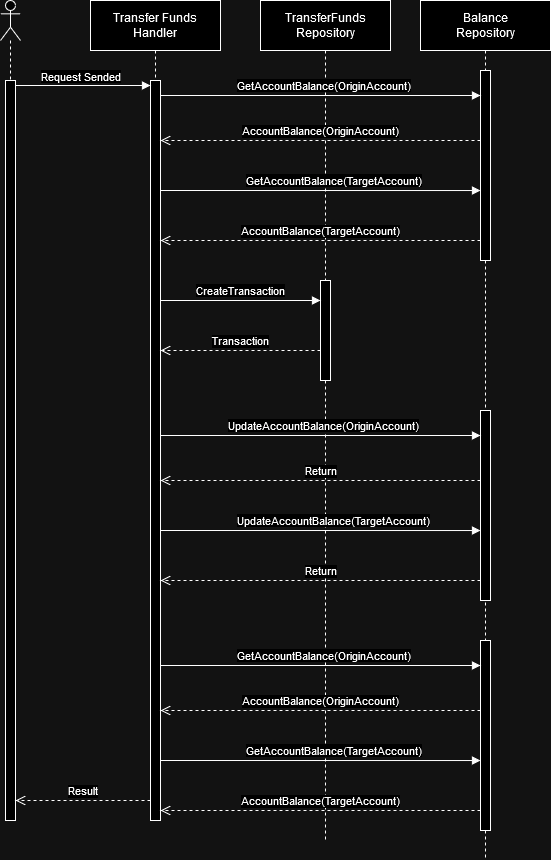

The diagram above was exported from draw.io. Its source (the exported page's mxGraphModel, read from the mxfile embedded in the PNG):
<mxGraphModel dx="1834" dy="1192" grid="1" gridSize="10" guides="1" tooltips="1" connect="1" arrows="1" fold="1" page="0" pageScale="1" pageWidth="827" pageHeight="1169" math="0" shadow="0">
  <root>
    <mxCell id="0" />
    <mxCell id="1" parent="0" />
    <mxCell id="dru6yo28kNuVIOgX21eb-1" value="" style="shape=umlLifeline;perimeter=lifelinePerimeter;whiteSpace=wrap;html=1;container=1;dropTarget=0;collapsible=0;recursiveResize=0;outlineConnect=0;portConstraint=eastwest;newEdgeStyle={&quot;curved&quot;:0,&quot;rounded&quot;:0};participant=umlActor;size=40;" vertex="1" parent="1">
      <mxGeometry x="-140" y="-20" width="20" height="820" as="geometry" />
    </mxCell>
    <mxCell id="dru6yo28kNuVIOgX21eb-6" value="" style="html=1;points=[[0,0,0,0,5],[0,1,0,0,-5],[1,0,0,0,5],[1,1,0,0,-5]];perimeter=orthogonalPerimeter;outlineConnect=0;targetShapes=umlLifeline;portConstraint=eastwest;newEdgeStyle={&quot;curved&quot;:0,&quot;rounded&quot;:0};" vertex="1" parent="dru6yo28kNuVIOgX21eb-1">
      <mxGeometry x="5" y="80" width="10" height="740" as="geometry" />
    </mxCell>
    <mxCell id="dru6yo28kNuVIOgX21eb-2" value="&lt;div&gt;Transfer Funds&lt;/div&gt;&lt;div&gt;Handler&lt;/div&gt;" style="shape=umlLifeline;perimeter=lifelinePerimeter;whiteSpace=wrap;html=1;container=1;dropTarget=0;collapsible=0;recursiveResize=0;outlineConnect=0;portConstraint=eastwest;newEdgeStyle={&quot;curved&quot;:0,&quot;rounded&quot;:0};size=50;" vertex="1" parent="1">
      <mxGeometry x="-50" y="-20" width="130" height="820" as="geometry" />
    </mxCell>
    <mxCell id="dru6yo28kNuVIOgX21eb-5" value="" style="html=1;points=[[0,0,0,0,5],[0,1,0,0,-5],[1,0,0,0,5],[1,1,0,0,-5]];perimeter=orthogonalPerimeter;outlineConnect=0;targetShapes=umlLifeline;portConstraint=eastwest;newEdgeStyle={&quot;curved&quot;:0,&quot;rounded&quot;:0};" vertex="1" parent="dru6yo28kNuVIOgX21eb-2">
      <mxGeometry x="60" y="80" width="10" height="740" as="geometry" />
    </mxCell>
    <mxCell id="dru6yo28kNuVIOgX21eb-3" value="&lt;div&gt;TransferFunds&lt;/div&gt;&lt;div&gt;Repository&lt;/div&gt;" style="shape=umlLifeline;perimeter=lifelinePerimeter;whiteSpace=wrap;html=1;container=1;dropTarget=0;collapsible=0;recursiveResize=0;outlineConnect=0;portConstraint=eastwest;newEdgeStyle={&quot;curved&quot;:0,&quot;rounded&quot;:0};size=50;" vertex="1" parent="1">
      <mxGeometry x="120" y="-20" width="130" height="840" as="geometry" />
    </mxCell>
    <mxCell id="dru6yo28kNuVIOgX21eb-9" value="" style="html=1;points=[[0,0,0,0,5],[0,1,0,0,-5],[1,0,0,0,5],[1,1,0,0,-5]];perimeter=orthogonalPerimeter;outlineConnect=0;targetShapes=umlLifeline;portConstraint=eastwest;newEdgeStyle={&quot;curved&quot;:0,&quot;rounded&quot;:0};" vertex="1" parent="dru6yo28kNuVIOgX21eb-3">
      <mxGeometry x="60" y="280" width="10" height="100" as="geometry" />
    </mxCell>
    <mxCell id="dru6yo28kNuVIOgX21eb-4" value="&lt;div&gt;Balance&lt;/div&gt;&lt;div&gt;Repository&lt;/div&gt;" style="shape=umlLifeline;perimeter=lifelinePerimeter;whiteSpace=wrap;html=1;container=1;dropTarget=0;collapsible=0;recursiveResize=0;outlineConnect=0;portConstraint=eastwest;newEdgeStyle={&quot;curved&quot;:0,&quot;rounded&quot;:0};size=50;" vertex="1" parent="1">
      <mxGeometry x="280" y="-20" width="130" height="859" as="geometry" />
    </mxCell>
    <mxCell id="dru6yo28kNuVIOgX21eb-15" value="" style="html=1;points=[[0,0,0,0,5],[0,1,0,0,-5],[1,0,0,0,5],[1,1,0,0,-5]];perimeter=orthogonalPerimeter;outlineConnect=0;targetShapes=umlLifeline;portConstraint=eastwest;newEdgeStyle={&quot;curved&quot;:0,&quot;rounded&quot;:0};" vertex="1" parent="dru6yo28kNuVIOgX21eb-4">
      <mxGeometry x="60" y="410" width="10" height="190" as="geometry" />
    </mxCell>
    <mxCell id="dru6yo28kNuVIOgX21eb-24" value="" style="html=1;points=[[0,0,0,0,5],[0,1,0,0,-5],[1,0,0,0,5],[1,1,0,0,-5]];perimeter=orthogonalPerimeter;outlineConnect=0;targetShapes=umlLifeline;portConstraint=eastwest;newEdgeStyle={&quot;curved&quot;:0,&quot;rounded&quot;:0};" vertex="1" parent="dru6yo28kNuVIOgX21eb-4">
      <mxGeometry x="60" y="70" width="10" height="190" as="geometry" />
    </mxCell>
    <mxCell id="dru6yo28kNuVIOgX21eb-25" value="AccountBalance(TargetAccount)" style="html=1;verticalAlign=bottom;endArrow=open;dashed=1;endSize=8;curved=0;rounded=0;" edge="1" parent="dru6yo28kNuVIOgX21eb-4">
      <mxGeometry relative="1" as="geometry">
        <mxPoint x="60" y="240" as="sourcePoint" />
        <mxPoint x="-260" y="240" as="targetPoint" />
        <Array as="points">
          <mxPoint x="-100" y="240" />
        </Array>
      </mxGeometry>
    </mxCell>
    <mxCell id="dru6yo28kNuVIOgX21eb-26" value="" style="endArrow=block;endFill=1;html=1;edgeStyle=orthogonalEdgeStyle;align=left;verticalAlign=top;rounded=0;" edge="1" parent="dru6yo28kNuVIOgX21eb-4">
      <mxGeometry x="-1" relative="1" as="geometry">
        <mxPoint x="-260" y="190" as="sourcePoint" />
        <mxPoint x="60" y="190.02857142857147" as="targetPoint" />
        <Array as="points">
          <mxPoint x="-260" y="190" />
        </Array>
      </mxGeometry>
    </mxCell>
    <mxCell id="dru6yo28kNuVIOgX21eb-27" value="GetAccountBalance(TargetAccount)" style="edgeLabel;html=1;align=center;verticalAlign=middle;resizable=0;points=[];" vertex="1" connectable="0" parent="dru6yo28kNuVIOgX21eb-26">
      <mxGeometry x="-0.2161" y="2" relative="1" as="geometry">
        <mxPoint x="47" y="-9" as="offset" />
      </mxGeometry>
    </mxCell>
    <mxCell id="dru6yo28kNuVIOgX21eb-28" value="" style="endArrow=block;endFill=1;html=1;edgeStyle=orthogonalEdgeStyle;align=left;verticalAlign=top;rounded=0;" edge="1" parent="dru6yo28kNuVIOgX21eb-4" target="dru6yo28kNuVIOgX21eb-24">
      <mxGeometry x="-1" relative="1" as="geometry">
        <mxPoint x="-260" y="95" as="sourcePoint" />
        <mxPoint x="59.99999999999977" y="89.97000000000003" as="targetPoint" />
        <Array as="points">
          <mxPoint x="-260" y="95" />
        </Array>
      </mxGeometry>
    </mxCell>
    <mxCell id="dru6yo28kNuVIOgX21eb-29" value="GetAccountBalance(OriginAccount)" style="edgeLabel;html=1;align=center;verticalAlign=middle;resizable=0;points=[];" vertex="1" connectable="0" parent="dru6yo28kNuVIOgX21eb-28">
      <mxGeometry x="-0.2161" y="2" relative="1" as="geometry">
        <mxPoint x="37" y="-9" as="offset" />
      </mxGeometry>
    </mxCell>
    <mxCell id="dru6yo28kNuVIOgX21eb-30" value="AccountBalance(OriginAccount)" style="html=1;verticalAlign=bottom;endArrow=open;dashed=1;endSize=8;curved=0;rounded=0;" edge="1" parent="dru6yo28kNuVIOgX21eb-4">
      <mxGeometry relative="1" as="geometry">
        <mxPoint x="60" y="140" as="sourcePoint" />
        <mxPoint x="-260" y="140.0000000000001" as="targetPoint" />
        <Array as="points">
          <mxPoint x="-100" y="140" />
        </Array>
      </mxGeometry>
    </mxCell>
    <mxCell id="dru6yo28kNuVIOgX21eb-38" value="" style="html=1;points=[[0,0,0,0,5],[0,1,0,0,-5],[1,0,0,0,5],[1,1,0,0,-5]];perimeter=orthogonalPerimeter;outlineConnect=0;targetShapes=umlLifeline;portConstraint=eastwest;newEdgeStyle={&quot;curved&quot;:0,&quot;rounded&quot;:0};" vertex="1" parent="dru6yo28kNuVIOgX21eb-4">
      <mxGeometry x="60" y="640" width="10" height="190" as="geometry" />
    </mxCell>
    <mxCell id="dru6yo28kNuVIOgX21eb-39" value="AccountBalance(TargetAccount)" style="html=1;verticalAlign=bottom;endArrow=open;dashed=1;endSize=8;curved=0;rounded=0;" edge="1" parent="dru6yo28kNuVIOgX21eb-4">
      <mxGeometry relative="1" as="geometry">
        <mxPoint x="60" y="810" as="sourcePoint" />
        <mxPoint x="-260" y="810" as="targetPoint" />
        <Array as="points">
          <mxPoint x="-100" y="810" />
        </Array>
      </mxGeometry>
    </mxCell>
    <mxCell id="dru6yo28kNuVIOgX21eb-40" value="" style="endArrow=block;endFill=1;html=1;edgeStyle=orthogonalEdgeStyle;align=left;verticalAlign=top;rounded=0;" edge="1" parent="dru6yo28kNuVIOgX21eb-4">
      <mxGeometry x="-1" relative="1" as="geometry">
        <mxPoint x="-260" y="760" as="sourcePoint" />
        <mxPoint x="60" y="760.0285714285715" as="targetPoint" />
        <Array as="points">
          <mxPoint x="-260" y="760" />
        </Array>
      </mxGeometry>
    </mxCell>
    <mxCell id="dru6yo28kNuVIOgX21eb-41" value="GetAccountBalance(TargetAccount)" style="edgeLabel;html=1;align=center;verticalAlign=middle;resizable=0;points=[];" vertex="1" connectable="0" parent="dru6yo28kNuVIOgX21eb-40">
      <mxGeometry x="-0.2161" y="2" relative="1" as="geometry">
        <mxPoint x="47" y="-9" as="offset" />
      </mxGeometry>
    </mxCell>
    <mxCell id="dru6yo28kNuVIOgX21eb-42" value="" style="endArrow=block;endFill=1;html=1;edgeStyle=orthogonalEdgeStyle;align=left;verticalAlign=top;rounded=0;" edge="1" parent="dru6yo28kNuVIOgX21eb-4" target="dru6yo28kNuVIOgX21eb-38">
      <mxGeometry x="-1" relative="1" as="geometry">
        <mxPoint x="-260" y="665" as="sourcePoint" />
        <mxPoint x="59.99999999999977" y="659.97" as="targetPoint" />
        <Array as="points">
          <mxPoint x="-260" y="665" />
        </Array>
      </mxGeometry>
    </mxCell>
    <mxCell id="dru6yo28kNuVIOgX21eb-43" value="GetAccountBalance(OriginAccount)" style="edgeLabel;html=1;align=center;verticalAlign=middle;resizable=0;points=[];" vertex="1" connectable="0" parent="dru6yo28kNuVIOgX21eb-42">
      <mxGeometry x="-0.2161" y="2" relative="1" as="geometry">
        <mxPoint x="37" y="-9" as="offset" />
      </mxGeometry>
    </mxCell>
    <mxCell id="dru6yo28kNuVIOgX21eb-44" value="AccountBalance(OriginAccount)" style="html=1;verticalAlign=bottom;endArrow=open;dashed=1;endSize=8;curved=0;rounded=0;" edge="1" parent="dru6yo28kNuVIOgX21eb-4">
      <mxGeometry relative="1" as="geometry">
        <mxPoint x="60" y="710" as="sourcePoint" />
        <mxPoint x="-260" y="710.0000000000001" as="targetPoint" />
        <Array as="points">
          <mxPoint x="-100" y="710" />
        </Array>
      </mxGeometry>
    </mxCell>
    <mxCell id="dru6yo28kNuVIOgX21eb-7" value="" style="endArrow=block;endFill=1;html=1;edgeStyle=orthogonalEdgeStyle;align=left;verticalAlign=top;rounded=0;entryX=0;entryY=0;entryDx=0;entryDy=5;entryPerimeter=0;exitX=1;exitY=0;exitDx=0;exitDy=5;exitPerimeter=0;" edge="1" parent="1" source="dru6yo28kNuVIOgX21eb-6" target="dru6yo28kNuVIOgX21eb-5">
      <mxGeometry x="-1" relative="1" as="geometry">
        <mxPoint x="-90" y="190" as="sourcePoint" />
        <mxPoint x="110" y="200" as="targetPoint" />
      </mxGeometry>
    </mxCell>
    <mxCell id="dru6yo28kNuVIOgX21eb-13" value="Request Sended" style="edgeLabel;html=1;align=center;verticalAlign=middle;resizable=0;points=[];" vertex="1" connectable="0" parent="dru6yo28kNuVIOgX21eb-7">
      <mxGeometry x="-0.1453" relative="1" as="geometry">
        <mxPoint x="6" y="-10" as="offset" />
      </mxGeometry>
    </mxCell>
    <mxCell id="dru6yo28kNuVIOgX21eb-10" value="" style="endArrow=block;endFill=1;html=1;edgeStyle=orthogonalEdgeStyle;align=left;verticalAlign=top;rounded=0;entryX=0;entryY=0;entryDx=0;entryDy=5;entryPerimeter=0;" edge="1" parent="1">
      <mxGeometry x="-1" relative="1" as="geometry">
        <mxPoint x="20" y="280" as="sourcePoint" />
        <mxPoint x="180" y="280" as="targetPoint" />
        <Array as="points">
          <mxPoint x="20" y="280" />
        </Array>
      </mxGeometry>
    </mxCell>
    <mxCell id="dru6yo28kNuVIOgX21eb-12" value="CreateTransaction" style="edgeLabel;html=1;align=center;verticalAlign=middle;resizable=0;points=[];" vertex="1" connectable="0" parent="dru6yo28kNuVIOgX21eb-10">
      <mxGeometry x="-0.2161" y="2" relative="1" as="geometry">
        <mxPoint x="16" y="-9" as="offset" />
      </mxGeometry>
    </mxCell>
    <mxCell id="dru6yo28kNuVIOgX21eb-14" value="Transaction" style="html=1;verticalAlign=bottom;endArrow=open;dashed=1;endSize=8;curved=0;rounded=0;exitX=0;exitY=1;exitDx=0;exitDy=-5;exitPerimeter=0;" edge="1" parent="1">
      <mxGeometry relative="1" as="geometry">
        <mxPoint x="180" y="330" as="sourcePoint" />
        <mxPoint x="20" y="330" as="targetPoint" />
        <Array as="points">
          <mxPoint x="100" y="330" />
        </Array>
      </mxGeometry>
    </mxCell>
    <mxCell id="dru6yo28kNuVIOgX21eb-23" value="Return" style="html=1;verticalAlign=bottom;endArrow=open;dashed=1;endSize=8;curved=0;rounded=0;" edge="1" parent="1">
      <mxGeometry relative="1" as="geometry">
        <mxPoint x="340" y="560" as="sourcePoint" />
        <mxPoint x="20" y="560" as="targetPoint" />
        <Array as="points">
          <mxPoint x="180" y="560" />
        </Array>
      </mxGeometry>
    </mxCell>
    <mxCell id="dru6yo28kNuVIOgX21eb-20" value="" style="endArrow=block;endFill=1;html=1;edgeStyle=orthogonalEdgeStyle;align=left;verticalAlign=top;rounded=0;" edge="1" parent="1">
      <mxGeometry x="-1" relative="1" as="geometry">
        <mxPoint x="20" y="510" as="sourcePoint" />
        <mxPoint x="340" y="510.02857142857147" as="targetPoint" />
        <Array as="points">
          <mxPoint x="20" y="510" />
        </Array>
      </mxGeometry>
    </mxCell>
    <mxCell id="dru6yo28kNuVIOgX21eb-22" value="UpdateAccountBalance(TargetAccount)" style="edgeLabel;html=1;align=center;verticalAlign=middle;resizable=0;points=[];" vertex="1" connectable="0" parent="dru6yo28kNuVIOgX21eb-20">
      <mxGeometry x="-0.2161" y="2" relative="1" as="geometry">
        <mxPoint x="47" y="-9" as="offset" />
      </mxGeometry>
    </mxCell>
    <mxCell id="dru6yo28kNuVIOgX21eb-16" value="" style="endArrow=block;endFill=1;html=1;edgeStyle=orthogonalEdgeStyle;align=left;verticalAlign=top;rounded=0;" edge="1" parent="1" target="dru6yo28kNuVIOgX21eb-15">
      <mxGeometry x="-1" relative="1" as="geometry">
        <mxPoint x="20" y="415" as="sourcePoint" />
        <mxPoint x="339.9999999999998" y="409.97" as="targetPoint" />
        <Array as="points">
          <mxPoint x="20" y="415" />
        </Array>
      </mxGeometry>
    </mxCell>
    <mxCell id="dru6yo28kNuVIOgX21eb-18" value="UpdateAccountBalance(OriginAccount)" style="edgeLabel;html=1;align=center;verticalAlign=middle;resizable=0;points=[];" vertex="1" connectable="0" parent="dru6yo28kNuVIOgX21eb-16">
      <mxGeometry x="-0.2161" y="2" relative="1" as="geometry">
        <mxPoint x="37" y="-9" as="offset" />
      </mxGeometry>
    </mxCell>
    <mxCell id="dru6yo28kNuVIOgX21eb-19" value="Return" style="html=1;verticalAlign=bottom;endArrow=open;dashed=1;endSize=8;curved=0;rounded=0;" edge="1" parent="1">
      <mxGeometry relative="1" as="geometry">
        <mxPoint x="340" y="460" as="sourcePoint" />
        <mxPoint x="20" y="460.0000000000001" as="targetPoint" />
        <Array as="points">
          <mxPoint x="180" y="460" />
        </Array>
      </mxGeometry>
    </mxCell>
    <mxCell id="dru6yo28kNuVIOgX21eb-46" value="Result" style="html=1;verticalAlign=bottom;endArrow=open;dashed=1;endSize=8;curved=0;rounded=0;" edge="1" parent="1" source="dru6yo28kNuVIOgX21eb-5" target="dru6yo28kNuVIOgX21eb-6">
      <mxGeometry relative="1" as="geometry">
        <mxPoint x="10" y="780" as="sourcePoint" />
        <mxPoint x="-120" y="780" as="targetPoint" />
        <Array as="points">
          <mxPoint x="-80" y="780" />
        </Array>
      </mxGeometry>
    </mxCell>
  </root>
</mxGraphModel>